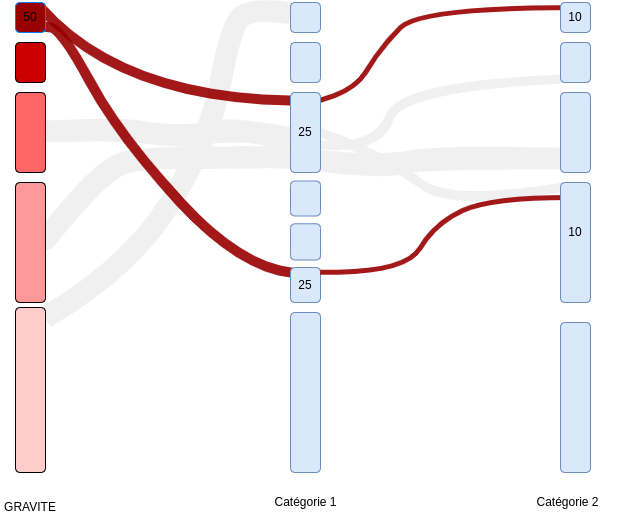

The diagram above was exported from draw.io. Its source (the exported page's mxGraphModel, read from the mxfile embedded in the PNG):
<mxGraphModel dx="1244" dy="696" grid="1" gridSize="10" guides="1" tooltips="1" connect="1" arrows="1" fold="1" page="1" pageScale="1" pageWidth="827" pageHeight="1169" math="0" shadow="0">
  <root>
    <mxCell id="0" />
    <mxCell id="1" parent="0" />
    <mxCell id="2" value="" style="curved=1;endArrow=none;html=1;shadow=0;sketch=1;strokeColor=#F0F0F0;strokeWidth=22;opacity=90;endFill=0;entryX=0.425;entryY=0;entryDx=0;entryDy=0;entryPerimeter=0;" edge="1" source="22" target="24" parent="1">
      <mxGeometry width="50" height="50" relative="1" as="geometry">
        <mxPoint x="144.84999999999968" y="321.8799999999999" as="sourcePoint" />
        <mxPoint x="390" y="260" as="targetPoint" />
        <Array as="points">
          <mxPoint x="200" y="200" />
          <mxPoint x="270" y="210" />
          <mxPoint x="330" y="200" />
        </Array>
      </mxGeometry>
    </mxCell>
    <mxCell id="3" value="" style="endArrow=none;html=1;shadow=0;sketch=0;strokeColor=#F0F0F0;strokeWidth=22;opacity=90;endFill=0;curved=1;exitX=0.939;exitY=0.979;exitDx=0;exitDy=0;exitPerimeter=0;entryX=0.645;entryY=-0.01;entryDx=0;entryDy=0;entryPerimeter=0;fillColor=#f5f5f5;" edge="1" source="16" target="14" parent="1">
      <mxGeometry width="50" height="50" relative="1" as="geometry">
        <mxPoint x="150" y="390" as="sourcePoint" />
        <mxPoint x="380" y="80" as="targetPoint" />
        <Array as="points">
          <mxPoint x="220" y="340" />
          <mxPoint x="300" y="210" />
          <mxPoint x="320" y="100" />
          <mxPoint x="340" y="80" />
        </Array>
      </mxGeometry>
    </mxCell>
    <mxCell id="4" value="" style="curved=1;endArrow=none;html=1;shadow=0;sketch=1;strokeColor=#F0F0F0;strokeWidth=22;opacity=90;endFill=0;exitX=0.526;exitY=0.995;exitDx=0;exitDy=0;exitPerimeter=0;" edge="1" source="7" target="24" parent="1">
      <mxGeometry width="50" height="50" relative="1" as="geometry">
        <mxPoint x="422.1899999999998" y="243.39999999999986" as="sourcePoint" />
        <mxPoint x="490" y="340" as="targetPoint" />
        <Array as="points">
          <mxPoint x="190" y="240" />
          <mxPoint x="240" y="230" />
          <mxPoint x="310" y="230" />
          <mxPoint x="320" y="230" />
          <mxPoint x="370" y="230" />
          <mxPoint x="380" y="230" />
        </Array>
      </mxGeometry>
    </mxCell>
    <mxCell id="5" value="" style="curved=1;endArrow=none;html=1;shadow=0;sketch=1;strokeColor=#F0F0F0;strokeWidth=9;opacity=90;endFill=0;exitX=0.5;exitY=1;exitDx=0;exitDy=0;" edge="1" source="24" parent="1">
      <mxGeometry width="50" height="50" relative="1" as="geometry">
        <mxPoint x="421.20000000000005" y="227.39999999999998" as="sourcePoint" />
        <mxPoint x="650" y="260" as="targetPoint" />
        <Array as="points">
          <mxPoint x="477.81" y="230" />
          <mxPoint x="540" y="280" />
        </Array>
      </mxGeometry>
    </mxCell>
    <mxCell id="6" value="" style="rounded=1;whiteSpace=wrap;html=1;rotation=-90;fillColor=#CC0000;" vertex="1" parent="1">
      <mxGeometry x="100" y="120" width="40" height="30" as="geometry" />
    </mxCell>
    <mxCell id="7" value="" style="rounded=1;whiteSpace=wrap;html=1;rotation=-90;fillColor=#FF9999;" vertex="1" parent="1">
      <mxGeometry x="60" y="300" width="120" height="30" as="geometry" />
    </mxCell>
    <mxCell id="8" value="" style="rounded=1;whiteSpace=wrap;html=1;rotation=-90;fillColor=#dae8fc;strokeColor=#6c8ebf;" vertex="1" parent="1">
      <mxGeometry x="375" y="120" width="40" height="30" as="geometry" />
    </mxCell>
    <mxCell id="9" value="" style="rounded=1;whiteSpace=wrap;html=1;rotation=-90;fillColor=#dae8fc;strokeColor=#6c8ebf;" vertex="1" parent="1">
      <mxGeometry x="315" y="450" width="160" height="30" as="geometry" />
    </mxCell>
    <mxCell id="10" value="" style="rounded=1;whiteSpace=wrap;html=1;rotation=-90;fillColor=#dae8fc;strokeColor=#6c8ebf;" vertex="1" parent="1">
      <mxGeometry x="590" y="455" width="150" height="30" as="geometry" />
    </mxCell>
    <mxCell id="11" value="GRAVITE" style="text;html=1;strokeColor=none;fillColor=none;align=center;verticalAlign=middle;whiteSpace=wrap;rounded=0;" vertex="1" parent="1">
      <mxGeometry x="90" y="565" width="60" height="30" as="geometry" />
    </mxCell>
    <mxCell id="12" value="" style="curved=1;endArrow=none;html=1;rounded=0;entryX=0.899;entryY=-0.011;entryDx=0;entryDy=0;endFill=0;sketch=0;strokeWidth=10;entryPerimeter=0;strokeColor=#990000;shadow=0;opacity=90;" edge="1" target="24" parent="1">
      <mxGeometry width="50" height="50" relative="1" as="geometry">
        <mxPoint x="130" y="80" as="sourcePoint" />
        <mxPoint x="330" y="230" as="targetPoint" />
        <Array as="points">
          <mxPoint x="210" y="170" />
        </Array>
      </mxGeometry>
    </mxCell>
    <mxCell id="13" value="" style="curved=1;endArrow=none;html=1;rounded=0;endFill=0;sketch=0;strokeWidth=10;strokeColor=#990000;shadow=0;opacity=90;entryX=0.849;entryY=0.06;entryDx=0;entryDy=0;entryPerimeter=0;exitX=0.5;exitY=0.5;exitDx=0;exitDy=0;exitPerimeter=0;" edge="1" source="15" target="19" parent="1">
      <mxGeometry width="50" height="50" relative="1" as="geometry">
        <mxPoint x="140" y="110" as="sourcePoint" />
        <mxPoint x="388.20000000000005" y="180.43999999999994" as="targetPoint" />
        <Array as="points">
          <mxPoint x="130" y="100" />
          <mxPoint x="150" y="100" />
          <mxPoint x="210" y="210" />
          <mxPoint x="330" y="340" />
        </Array>
      </mxGeometry>
    </mxCell>
    <mxCell id="14" value="" style="rounded=1;whiteSpace=wrap;html=1;rotation=-90;fillColor=#dae8fc;strokeColor=#6c8ebf;" vertex="1" parent="1">
      <mxGeometry x="380" y="75" width="30" height="30" as="geometry" />
    </mxCell>
    <mxCell id="15" value="" style="rounded=1;whiteSpace=wrap;html=1;rotation=-90;fillColor=#990000;strokeColor=#007FFF;" vertex="1" parent="1">
      <mxGeometry x="105" y="75" width="30" height="30" as="geometry" />
    </mxCell>
    <mxCell id="16" value="" style="rounded=1;whiteSpace=wrap;html=1;rotation=-90;fillColor=#FFCCCC;" vertex="1" parent="1">
      <mxGeometry x="37.5" y="447.5" width="165" height="30" as="geometry" />
    </mxCell>
    <mxCell id="17" value="" style="curved=1;endArrow=none;html=1;shadow=0;sketch=1;strokeColor=#F0F0F0;strokeWidth=22;opacity=90;endFill=0;exitX=0.145;exitY=1.073;exitDx=0;exitDy=0;exitPerimeter=0;entryX=0.175;entryY=-0.107;entryDx=0;entryDy=0;entryPerimeter=0;" edge="1" source="24" target="21" parent="1">
      <mxGeometry width="50" height="50" relative="1" as="geometry">
        <mxPoint x="430" y="230" as="sourcePoint" />
        <mxPoint x="590" y="240" as="targetPoint" />
        <Array as="points">
          <mxPoint x="470" y="240" />
          <mxPoint x="520" y="230" />
        </Array>
      </mxGeometry>
    </mxCell>
    <mxCell id="18" value="" style="curved=1;endArrow=none;html=1;shadow=0;sketch=1;strokeColor=#F0F0F0;strokeWidth=9;opacity=90;endFill=0;exitX=0.345;exitY=1.04;exitDx=0;exitDy=0;exitPerimeter=0;entryX=0.083;entryY=-0.022;entryDx=0;entryDy=0;entryPerimeter=0;" edge="1" source="24" target="20" parent="1">
      <mxGeometry width="50" height="50" relative="1" as="geometry">
        <mxPoint x="410.00000000000006" y="213.39999999999998" as="sourcePoint" />
        <mxPoint x="644.5999999999999" y="211" as="targetPoint" />
        <Array as="points">
          <mxPoint x="467.81" y="220" />
          <mxPoint x="490" y="160" />
        </Array>
      </mxGeometry>
    </mxCell>
    <mxCell id="19" value="" style="rounded=1;whiteSpace=wrap;html=1;rotation=-90;fillColor=#dae8fc;strokeColor=#6c8ebf;" vertex="1" parent="1">
      <mxGeometry x="377.5" y="342.5" width="35" height="30" as="geometry" />
    </mxCell>
    <mxCell id="20" value="" style="rounded=1;whiteSpace=wrap;html=1;rotation=-90;fillColor=#dae8fc;strokeColor=#6c8ebf;" vertex="1" parent="1">
      <mxGeometry x="645" y="120" width="40" height="30" as="geometry" />
    </mxCell>
    <mxCell id="21" value="" style="rounded=1;whiteSpace=wrap;html=1;rotation=-90;fillColor=#dae8fc;strokeColor=#6c8ebf;" vertex="1" parent="1">
      <mxGeometry x="625" y="190" width="80" height="30" as="geometry" />
    </mxCell>
    <mxCell id="22" value="" style="rounded=1;whiteSpace=wrap;html=1;rotation=-90;fillColor=#FF6666;" vertex="1" parent="1">
      <mxGeometry x="80" y="190" width="80" height="30" as="geometry" />
    </mxCell>
    <mxCell id="23" value="" style="curved=1;endArrow=none;html=1;shadow=0;sketch=0;strokeColor=#990000;strokeWidth=5;opacity=90;endFill=0;exitX=0.83;exitY=0.024;exitDx=0;exitDy=0;exitPerimeter=0;entryX=0.833;entryY=0.667;entryDx=0;entryDy=0;entryPerimeter=0;fillColor=#a20025;" edge="1" source="24" target="25" parent="1">
      <mxGeometry width="50" height="50" relative="1" as="geometry">
        <mxPoint x="421.20000000000005" y="227.39999999999986" as="sourcePoint" />
        <mxPoint x="659.3399999999999" y="161.68000000000006" as="targetPoint" />
        <Array as="points">
          <mxPoint x="440" y="170" />
          <mxPoint x="470" y="120" />
          <mxPoint x="510" y="80" />
        </Array>
      </mxGeometry>
    </mxCell>
    <mxCell id="24" value="" style="rounded=1;whiteSpace=wrap;html=1;rotation=-90;fillColor=#dae8fc;strokeColor=#6c8ebf;" vertex="1" parent="1">
      <mxGeometry x="355" y="190" width="80" height="30" as="geometry" />
    </mxCell>
    <mxCell id="25" value="" style="rounded=1;whiteSpace=wrap;html=1;rotation=-90;fillColor=#dae8fc;strokeColor=#6c8ebf;" vertex="1" parent="1">
      <mxGeometry x="650" y="75" width="30" height="30" as="geometry" />
    </mxCell>
    <mxCell id="26" value="" style="rounded=1;whiteSpace=wrap;html=1;rotation=-90;fillColor=#dae8fc;strokeColor=#6c8ebf;" vertex="1" parent="1">
      <mxGeometry x="377.5" y="256" width="35" height="30" as="geometry" />
    </mxCell>
    <mxCell id="27" value="" style="rounded=1;whiteSpace=wrap;html=1;rotation=-90;fillColor=#dae8fc;strokeColor=#6c8ebf;" vertex="1" parent="1">
      <mxGeometry x="376.88" y="299.38" width="36.25" height="30" as="geometry" />
    </mxCell>
    <mxCell id="28" value="Catégorie 1" style="text;html=1;strokeColor=none;fillColor=none;align=center;verticalAlign=middle;whiteSpace=wrap;rounded=0;" vertex="1" parent="1">
      <mxGeometry x="347.51" y="560" width="94.99" height="30" as="geometry" />
    </mxCell>
    <mxCell id="29" value="Catégorie 2" style="text;html=1;strokeColor=none;fillColor=none;align=center;verticalAlign=middle;whiteSpace=wrap;rounded=0;" vertex="1" parent="1">
      <mxGeometry x="610.01" y="560" width="94.99" height="30" as="geometry" />
    </mxCell>
    <mxCell id="30" value="" style="curved=1;endArrow=none;html=1;shadow=0;sketch=0;strokeColor=#990000;strokeWidth=5;opacity=90;endFill=0;exitX=0.865;exitY=0.991;exitDx=0;exitDy=0;exitPerimeter=0;entryX=0.875;entryY=0.333;entryDx=0;entryDy=0;entryPerimeter=0;fillColor=#a20025;" edge="1" source="19" target="31" parent="1">
      <mxGeometry width="50" height="50" relative="1" as="geometry">
        <mxPoint x="435" y="354.60000000000014" as="sourcePoint" />
        <mxPoint x="724.2899999999997" y="256.01" as="targetPoint" />
        <Array as="points">
          <mxPoint x="494.28" y="346" />
          <mxPoint x="524.28" y="296" />
          <mxPoint x="580" y="270" />
        </Array>
      </mxGeometry>
    </mxCell>
    <mxCell id="31" value="" style="rounded=1;whiteSpace=wrap;html=1;rotation=-90;fillColor=#dae8fc;strokeColor=#6c8ebf;" vertex="1" parent="1">
      <mxGeometry x="605" y="300" width="120" height="30" as="geometry" />
    </mxCell>
    <mxCell id="32" value="50" style="text;html=1;strokeColor=none;fillColor=none;align=center;verticalAlign=middle;whiteSpace=wrap;rounded=0;" vertex="1" parent="1">
      <mxGeometry x="90" y="75" width="60" height="30" as="geometry" />
    </mxCell>
    <mxCell id="33" value="25" style="text;html=1;strokeColor=none;fillColor=none;align=center;verticalAlign=middle;whiteSpace=wrap;rounded=0;" vertex="1" parent="1">
      <mxGeometry x="365" y="190" width="60" height="30" as="geometry" />
    </mxCell>
    <mxCell id="34" value="25" style="text;html=1;strokeColor=none;fillColor=none;align=center;verticalAlign=middle;whiteSpace=wrap;rounded=0;" vertex="1" parent="1">
      <mxGeometry x="365" y="343" width="60" height="30" as="geometry" />
    </mxCell>
    <mxCell id="35" value="10" style="text;html=1;strokeColor=none;fillColor=none;align=center;verticalAlign=middle;whiteSpace=wrap;rounded=0;" vertex="1" parent="1">
      <mxGeometry x="635" y="290" width="60" height="30" as="geometry" />
    </mxCell>
    <mxCell id="36" value="10" style="text;html=1;strokeColor=none;fillColor=none;align=center;verticalAlign=middle;whiteSpace=wrap;rounded=0;" vertex="1" parent="1">
      <mxGeometry x="635" y="75" width="60" height="30" as="geometry" />
    </mxCell>
  </root>
</mxGraphModel>